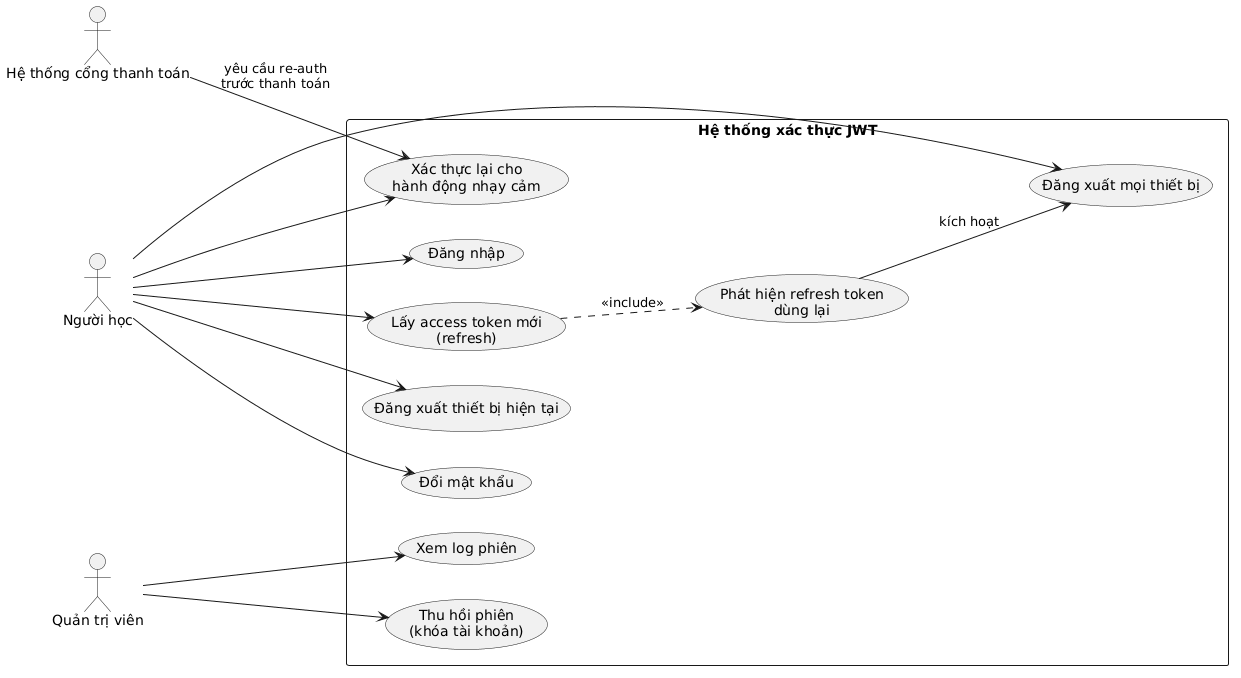

The diagram above was rendered by PlantUML. Its source (embedded in the PNG):
@startuml
left to right direction
actor "Người học" as Learner
actor "Quản trị viên" as Admin
actor "Hệ thống cổng thanh toán" as PSP

rectangle "Hệ thống xác thực JWT" {
  usecase "Đăng nhập" as UC1
  usecase "Lấy access token mới\n(refresh)" as UC2
  usecase "Đăng xuất thiết bị hiện tại" as UC3
  usecase "Đăng xuất mọi thiết bị" as UC4
  usecase "Đổi mật khẩu" as UC5
  usecase "Xác thực lại cho\nhành động nhạy cảm" as UC6
  usecase "Thu hồi phiên\n(khóa tài khoản)" as UC7
  usecase "Xem log phiên" as UC8
  usecase "Phát hiện refresh token\ndùng lại" as UC9
}

Learner --> UC1
Learner --> UC2
Learner --> UC3
Learner --> UC4
Learner --> UC5
Learner --> UC6
Admin --> UC7
Admin --> UC8
UC2 ..> UC9 : <<include>>
UC9 --> UC4 : kích hoạt
PSP --> UC6 : yêu cầu re-auth\ntrước thanh toán
@enduml